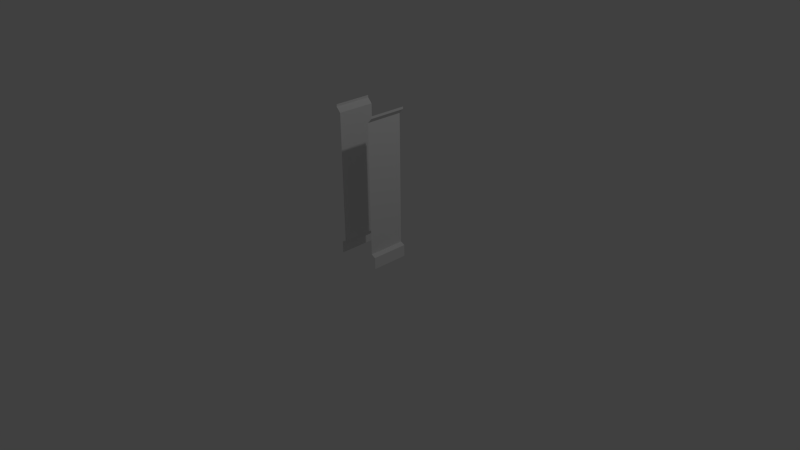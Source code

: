 # Source: Wall-1x1.blend  (saved by Blender 2.69.3; exported with 4.5.12 LTS)
import bpy
from mathutils import Matrix  # noqa: F401  (used for matrix-valued properties, if any)

bpy.ops.wm.read_factory_settings(use_empty=True)
scene = bpy.context.scene
scene.name = 'Scene'

# ---- collections
col_collection_1 = bpy.data.collections.new('Collection 1'); scene.collection.children.link(col_collection_1)

# ---- materials (node trees are filled in below, after node groups)
mat_material = bpy.data.materials.new('Material')
mat_material.alpha_threshold = 0.0
mat_material.use_transparent_shadow = False
mat_material.roughness = 0.5
mat_material.line_color = (0.0, 0.0, 0.0, 1.0)

# ---- material node trees

# ---- world
world_world = bpy.data.worlds.new('World'); scene.world = world_world
world_world.color = (0.05088, 0.05088, 0.05088)
world_world.use_sun_shadow = False
world_world.sun_shadow_jitter_overblur = 0.0
world_world.cycles.sampling_method = 'MANUAL'
world_world.cycles.sample_map_resolution = 256

# ---- cameras
cam_camera = bpy.data.cameras.new('Camera')
cam_camera.clip_end = 100.0
cam_camera.lens = 35.0
cam_camera.sensor_width = 32.0
cam_camera.sensor_height = 18.0
cam_camera.ortho_scale = 7.314
cam_camera.dof.focus_distance = 0.0
cam_camera.dof.aperture_fstop = 128.0

# ---- lights
light_lamp = bpy.data.lights.new('Lamp', 'POINT')
light_lamp.transmission_factor = 0.0
light_lamp.cutoff_distance = 30.0
light_lamp.energy = 100.0
light_lamp.shadow_buffer_clip_start = 1.001
light_lamp.shadow_soft_size = 0.1
light_lamp.shadow_maximum_resolution = 0.006
light_lamp.use_absolute_resolution = True
light_lamp.cycles.use_multiple_importance_sampling = False

# ---- meshes
me_wallside = bpy.data.meshes.new('WallSide')
me_wallside.from_pydata([(0.2507, -0.25, 0.1841), (0.2507, -0.25, 1.906), (0.3098, -0.25, 0.0), (0.3098, -0.25, 0.1562), (0.3099, -0.25, 2.0), (0.3099, -0.25, 1.969), (0.2507, 0.25, 0.1841), (0.2507, 0.25, 1.906), (0.3098, 0.25, 0.0), (0.3098, 0.25, 0.1562), (0.3099, 0.25, 2.0), (0.3099, 0.25, 1.969)], [], [(3, 9, 6, 0), (0, 6, 7, 1), (5, 11, 10, 4), (1, 7, 11, 5), (2, 8, 9, 3)])
_uv = me_wallside.uv_layers.new(name='UVMap')
_uv.uv.foreach_set('vector', [0.0, 0.7695, 0.062, 0.7695, 0.062, 0.7734, 0.0, 0.7734, 0.0, 0.7734, 0.062, 0.7734, 0.062, 0.9883, 0.0, 0.9883, 0.0, 0.9961, 0.062, 0.9961, 0.062, 1.0, 0.0, 1.0, 0.0, 0.9883, 0.062, 0.9883, 0.062, 0.9961, 0.0, 0.9961, 0.0, 0.75, 0.062, 0.75, 0.062, 0.7695, 0.0, 0.7695])
me_wallside.materials.append(mat_material)
me_wallside.use_remesh_preserve_volume = False
me_wallside.use_remesh_preserve_attributes = False
me_wallside.use_mirror_vertex_groups = False
me_wallside.update()

# ---- objects
ob_wallside = bpy.data.objects.new('WallSide', me_wallside)
ob_lamp = bpy.data.objects.new('Lamp', light_lamp)
ob_camera = bpy.data.objects.new('Camera', cam_camera)

# ---- transforms, parenting, visibility, modifiers, constraints
ob_wallside.location = (0.0, 0.0, 0.0)
ob_wallside.lineart.crease_threshold = 0.0
_m = ob_wallside.modifiers.new('Mirror', 'MIRROR')
_m = ob_wallside.modifiers.new('Triangulate', 'TRIANGULATE')
ob_lamp.location = (4.076, 1.005, 5.904)
ob_lamp.rotation_euler = (0.6503, 0.05522, 1.866)
ob_lamp.lock_rotations_4d = False
ob_lamp.empty_display_type = 'ARROWS'
ob_lamp.color = (0.0, 0.0, 0.0, 0.0)
ob_lamp.lineart.crease_threshold = 0.0
ob_camera.location = (7.481, -6.508, 5.344)
ob_camera.rotation_euler = (1.109, 0.01082, 0.8149)
ob_camera.lock_rotations_4d = False
ob_camera.empty_display_type = 'ARROWS'
ob_camera.color = (0.0, 0.0, 0.0, 0.0)
ob_camera.display_type = 'WIRE'
ob_camera.lineart.crease_threshold = 0.0

# ---- collection membership
col_collection_1.objects.link(ob_wallside)
col_collection_1.objects.link(ob_lamp)
col_collection_1.objects.link(ob_camera)

# ---- scene / render settings (as saved in the file)
scene.camera = ob_camera
scene.frame_start = 1; scene.frame_end = 250; scene.frame_set(1)
scene.render.engine = 'BLENDER_EEVEE_NEXT'
scene.render.image_settings.color_mode = 'RGB'
scene.render.image_settings.compression = 90
scene.render.resolution_percentage = 50
scene.render.dither_intensity = 0.0
scene.render.bake_margin = 2
scene.cycles.use_denoising = False
scene.cycles.samples = 10
scene.cycles.sampling_pattern = 'TABULATED_SOBOL'
scene.cycles.light_sampling_threshold = 0.0
scene.cycles.use_adaptive_sampling = False
scene.cycles.use_light_tree = False
scene.cycles.blur_glossy = 0.0
scene.cycles.volume_bounces = 1
scene.cycles.pixel_filter_type = 'GAUSSIAN'
scene.cycles.sample_clamp_indirect = 0.0
scene.view_settings.view_transform = 'Standard'
bpy.context.view_layer.update()
